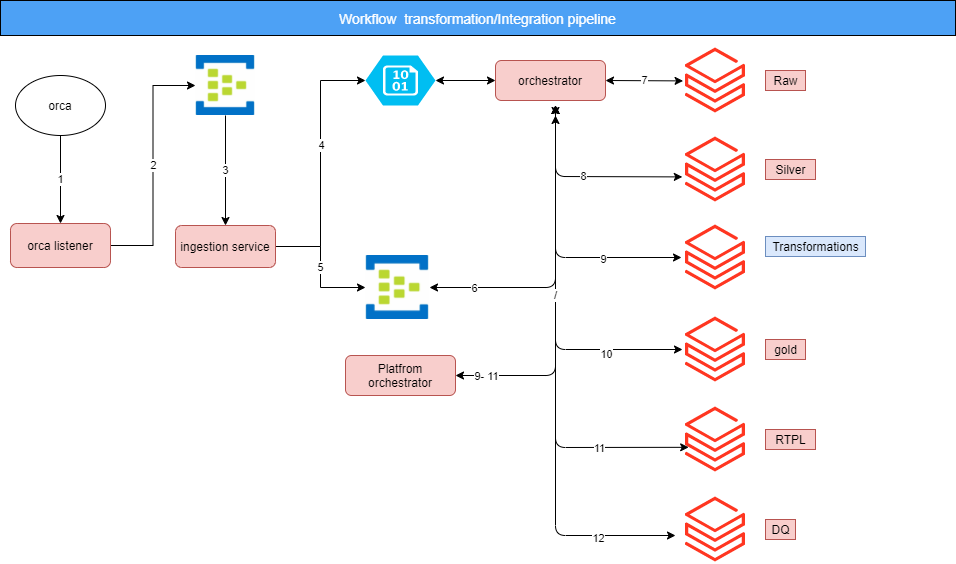

The diagram above was exported from draw.io. Its source (the exported page's mxGraphModel, read from the mxfile embedded in the PNG):
<mxGraphModel dx="1038" dy="547" grid="1" gridSize="10" guides="1" tooltips="1" connect="1" arrows="1" fold="1" page="1" pageScale="1" pageWidth="850" pageHeight="1100" math="0" shadow="0">
  <root>
    <mxCell id="0" />
    <mxCell id="1" parent="0" />
    <mxCell id="7Pjj-v3FLkYyC9tyIgLH-12" value="1" style="edgeStyle=orthogonalEdgeStyle;rounded=0;orthogonalLoop=1;jettySize=auto;html=1;" parent="1" source="7Pjj-v3FLkYyC9tyIgLH-1" target="7Pjj-v3FLkYyC9tyIgLH-2" edge="1">
      <mxGeometry relative="1" as="geometry" />
    </mxCell>
    <mxCell id="7Pjj-v3FLkYyC9tyIgLH-1" value="orca" style="ellipse;whiteSpace=wrap;html=1;" parent="1" vertex="1">
      <mxGeometry x="100" y="100" width="90" height="60" as="geometry" />
    </mxCell>
    <mxCell id="7Pjj-v3FLkYyC9tyIgLH-13" value="2" style="edgeStyle=orthogonalEdgeStyle;rounded=0;orthogonalLoop=1;jettySize=auto;html=1;entryX=0;entryY=0.5;entryDx=0;entryDy=0;" parent="1" source="7Pjj-v3FLkYyC9tyIgLH-2" target="7Pjj-v3FLkYyC9tyIgLH-8" edge="1">
      <mxGeometry relative="1" as="geometry" />
    </mxCell>
    <mxCell id="7Pjj-v3FLkYyC9tyIgLH-2" value="orca listener" style="rounded=1;whiteSpace=wrap;html=1;fillColor=#f8cecc;strokeColor=#b85450;" parent="1" vertex="1">
      <mxGeometry x="95" y="248" width="100" height="44" as="geometry" />
    </mxCell>
    <mxCell id="7Pjj-v3FLkYyC9tyIgLH-15" style="edgeStyle=orthogonalEdgeStyle;rounded=0;orthogonalLoop=1;jettySize=auto;html=1;entryX=0;entryY=0.5;entryDx=0;entryDy=0;entryPerimeter=0;" parent="1" source="7Pjj-v3FLkYyC9tyIgLH-3" target="7Pjj-v3FLkYyC9tyIgLH-10" edge="1">
      <mxGeometry relative="1" as="geometry" />
    </mxCell>
    <mxCell id="7Pjj-v3FLkYyC9tyIgLH-27" value="4" style="edgeLabel;html=1;align=center;verticalAlign=middle;resizable=0;points=[];" parent="7Pjj-v3FLkYyC9tyIgLH-15" vertex="1" connectable="0">
      <mxGeometry x="0.1516" relative="1" as="geometry">
        <mxPoint as="offset" />
      </mxGeometry>
    </mxCell>
    <mxCell id="7Pjj-v3FLkYyC9tyIgLH-16" value="5" style="edgeStyle=orthogonalEdgeStyle;rounded=0;orthogonalLoop=1;jettySize=auto;html=1;" parent="1" source="7Pjj-v3FLkYyC9tyIgLH-3" target="7Pjj-v3FLkYyC9tyIgLH-9" edge="1">
      <mxGeometry relative="1" as="geometry" />
    </mxCell>
    <mxCell id="7Pjj-v3FLkYyC9tyIgLH-3" value="ingestion service" style="rounded=1;whiteSpace=wrap;html=1;fillColor=#f8cecc;strokeColor=#b85450;" parent="1" vertex="1">
      <mxGeometry x="260" y="250" width="100" height="42" as="geometry" />
    </mxCell>
    <mxCell id="7Pjj-v3FLkYyC9tyIgLH-4" value="orchestrator" style="rounded=1;whiteSpace=wrap;html=1;fillColor=#f8cecc;strokeColor=#b85450;" parent="1" vertex="1">
      <mxGeometry x="580" y="85" width="110" height="40" as="geometry" />
    </mxCell>
    <mxCell id="7Pjj-v3FLkYyC9tyIgLH-14" value="3" style="edgeStyle=orthogonalEdgeStyle;rounded=0;orthogonalLoop=1;jettySize=auto;html=1;" parent="1" source="7Pjj-v3FLkYyC9tyIgLH-8" target="7Pjj-v3FLkYyC9tyIgLH-3" edge="1">
      <mxGeometry relative="1" as="geometry" />
    </mxCell>
    <mxCell id="7Pjj-v3FLkYyC9tyIgLH-8" value="" style="shape=image;verticalLabelPosition=bottom;labelBackgroundColor=#ffffff;verticalAlign=top;aspect=fixed;imageAspect=0;image=data:image/jpeg,(base64 omitted: 14376 chars);" parent="1" vertex="1">
      <mxGeometry x="280" y="80" width="60" height="60" as="geometry" />
    </mxCell>
    <mxCell id="7Pjj-v3FLkYyC9tyIgLH-9" value="" style="shape=image;verticalLabelPosition=bottom;labelBackgroundColor=#ffffff;verticalAlign=top;aspect=fixed;imageAspect=0;image=data:image/jpeg,(base64 omitted: 14376 chars);" parent="1" vertex="1">
      <mxGeometry x="450" y="280" width="64" height="64" as="geometry" />
    </mxCell>
    <mxCell id="7Pjj-v3FLkYyC9tyIgLH-10" value="" style="verticalLabelPosition=bottom;html=1;verticalAlign=top;align=center;strokeColor=none;fillColor=#00BEF2;shape=mxgraph.azure.storage_blob;" parent="1" vertex="1">
      <mxGeometry x="450" y="80" width="70" height="50" as="geometry" />
    </mxCell>
    <mxCell id="7Pjj-v3FLkYyC9tyIgLH-11" value="" style="aspect=fixed;html=1;points=[];align=center;image;fontSize=12;image=img/lib/azure2/analytics/Azure_Databricks.svg;" parent="1" vertex="1">
      <mxGeometry x="770" y="71" width="60" height="68" as="geometry" />
    </mxCell>
    <mxCell id="7Pjj-v3FLkYyC9tyIgLH-17" value="" style="aspect=fixed;html=1;points=[];align=center;image;fontSize=12;image=img/lib/azure2/analytics/Azure_Databricks.svg;" parent="1" vertex="1">
      <mxGeometry x="770" y="160" width="60" height="68" as="geometry" />
    </mxCell>
    <mxCell id="7Pjj-v3FLkYyC9tyIgLH-18" value="" style="aspect=fixed;html=1;points=[];align=center;image;fontSize=12;image=img/lib/azure2/analytics/Azure_Databricks.svg;" parent="1" vertex="1">
      <mxGeometry x="770" y="248" width="60" height="68" as="geometry" />
    </mxCell>
    <mxCell id="7Pjj-v3FLkYyC9tyIgLH-19" value="" style="aspect=fixed;html=1;points=[];align=center;image;fontSize=12;image=img/lib/azure2/analytics/Azure_Databricks.svg;" parent="1" vertex="1">
      <mxGeometry x="770" y="340" width="60" height="68" as="geometry" />
    </mxCell>
    <mxCell id="7Pjj-v3FLkYyC9tyIgLH-20" value="" style="endArrow=classic;startArrow=classic;html=1;entryX=0;entryY=0.5;entryDx=0;entryDy=0;exitX=1;exitY=0.5;exitDx=0;exitDy=0;exitPerimeter=0;" parent="1" source="7Pjj-v3FLkYyC9tyIgLH-10" target="7Pjj-v3FLkYyC9tyIgLH-4" edge="1">
      <mxGeometry width="50" height="50" relative="1" as="geometry">
        <mxPoint x="540" y="180" as="sourcePoint" />
        <mxPoint x="590" y="130" as="targetPoint" />
      </mxGeometry>
    </mxCell>
    <mxCell id="7Pjj-v3FLkYyC9tyIgLH-21" value="7" style="endArrow=classic;startArrow=classic;html=1;entryX=-0.04;entryY=0.506;entryDx=0;entryDy=0;entryPerimeter=0;exitX=1;exitY=0.5;exitDx=0;exitDy=0;" parent="1" source="7Pjj-v3FLkYyC9tyIgLH-4" target="7Pjj-v3FLkYyC9tyIgLH-11" edge="1">
      <mxGeometry width="50" height="50" relative="1" as="geometry">
        <mxPoint x="610" y="220" as="sourcePoint" />
        <mxPoint x="660" y="170" as="targetPoint" />
      </mxGeometry>
    </mxCell>
    <mxCell id="7Pjj-v3FLkYyC9tyIgLH-22" value="8" style="endArrow=classic;startArrow=classic;html=1;entryX=-0.053;entryY=0.609;entryDx=0;entryDy=0;entryPerimeter=0;" parent="1" target="7Pjj-v3FLkYyC9tyIgLH-17" edge="1">
      <mxGeometry width="50" height="50" relative="1" as="geometry">
        <mxPoint x="640" y="130" as="sourcePoint" />
        <mxPoint x="777.5999999999999" y="115.40800000000002" as="targetPoint" />
        <Array as="points">
          <mxPoint x="640" y="201" />
        </Array>
      </mxGeometry>
    </mxCell>
    <mxCell id="7Pjj-v3FLkYyC9tyIgLH-23" value="" style="endArrow=classic;startArrow=classic;html=1;" parent="1" edge="1">
      <mxGeometry width="50" height="50" relative="1" as="geometry">
        <mxPoint x="640" y="130" as="sourcePoint" />
        <mxPoint x="766" y="282" as="targetPoint" />
        <Array as="points">
          <mxPoint x="640" y="282" />
        </Array>
      </mxGeometry>
    </mxCell>
    <mxCell id="7Pjj-v3FLkYyC9tyIgLH-41" value="9" style="edgeLabel;html=1;align=center;verticalAlign=middle;resizable=0;points=[];" parent="7Pjj-v3FLkYyC9tyIgLH-23" vertex="1" connectable="0">
      <mxGeometry x="0.4317" y="-1" relative="1" as="geometry">
        <mxPoint as="offset" />
      </mxGeometry>
    </mxCell>
    <mxCell id="7Pjj-v3FLkYyC9tyIgLH-24" value="" style="endArrow=classic;startArrow=classic;html=1;" parent="1" edge="1">
      <mxGeometry width="50" height="50" relative="1" as="geometry">
        <mxPoint x="640" y="130" as="sourcePoint" />
        <mxPoint x="767" y="374" as="targetPoint" />
        <Array as="points">
          <mxPoint x="640" y="374" />
        </Array>
      </mxGeometry>
    </mxCell>
    <mxCell id="7Pjj-v3FLkYyC9tyIgLH-42" value="10" style="edgeLabel;html=1;align=center;verticalAlign=middle;resizable=0;points=[];" parent="7Pjj-v3FLkYyC9tyIgLH-24" vertex="1" connectable="0">
      <mxGeometry x="0.5849" y="-4" relative="1" as="geometry">
        <mxPoint as="offset" />
      </mxGeometry>
    </mxCell>
    <mxCell id="7Pjj-v3FLkYyC9tyIgLH-25" value="" style="aspect=fixed;html=1;points=[];align=center;image;fontSize=12;image=img/lib/azure2/analytics/Azure_Databricks.svg;" parent="1" vertex="1">
      <mxGeometry x="770" y="430" width="60" height="68" as="geometry" />
    </mxCell>
    <mxCell id="7Pjj-v3FLkYyC9tyIgLH-26" value="" style="endArrow=classic;startArrow=classic;html=1;entryX=0.053;entryY=0.615;entryDx=0;entryDy=0;entryPerimeter=0;" parent="1" target="7Pjj-v3FLkYyC9tyIgLH-25" edge="1">
      <mxGeometry width="50" height="50" relative="1" as="geometry">
        <mxPoint x="640" y="130" as="sourcePoint" />
        <mxPoint x="777" y="384" as="targetPoint" />
        <Array as="points">
          <mxPoint x="640" y="472" />
        </Array>
      </mxGeometry>
    </mxCell>
    <mxCell id="7Pjj-v3FLkYyC9tyIgLH-43" value="11" style="edgeLabel;html=1;align=center;verticalAlign=middle;resizable=0;points=[];" parent="7Pjj-v3FLkYyC9tyIgLH-26" vertex="1" connectable="0">
      <mxGeometry x="0.6204" y="-1" relative="1" as="geometry">
        <mxPoint as="offset" />
      </mxGeometry>
    </mxCell>
    <mxCell id="7Pjj-v3FLkYyC9tyIgLH-28" value="" style="endArrow=classic;startArrow=classic;html=1;entryX=1;entryY=0.5;entryDx=0;entryDy=0;" parent="1" target="7Pjj-v3FLkYyC9tyIgLH-9" edge="1">
      <mxGeometry width="50" height="50" relative="1" as="geometry">
        <mxPoint x="640" y="140" as="sourcePoint" />
        <mxPoint x="420" y="400" as="targetPoint" />
        <Array as="points">
          <mxPoint x="640" y="130" />
          <mxPoint x="640" y="312" />
        </Array>
      </mxGeometry>
    </mxCell>
    <mxCell id="7Pjj-v3FLkYyC9tyIgLH-29" value="6" style="edgeLabel;html=1;align=center;verticalAlign=middle;resizable=0;points=[];" parent="7Pjj-v3FLkYyC9tyIgLH-28" vertex="1" connectable="0">
      <mxGeometry x="0.7245" relative="1" as="geometry">
        <mxPoint as="offset" />
      </mxGeometry>
    </mxCell>
    <mxCell id="7Pjj-v3FLkYyC9tyIgLH-30" value="Raw" style="text;html=1;align=center;verticalAlign=middle;resizable=0;points=[];autosize=1;strokeColor=#b85450;fillColor=#f8cecc;" parent="1" vertex="1">
      <mxGeometry x="850" y="95" width="40" height="20" as="geometry" />
    </mxCell>
    <mxCell id="7Pjj-v3FLkYyC9tyIgLH-31" value="Silver" style="text;html=1;align=center;verticalAlign=middle;resizable=0;points=[];autosize=1;strokeColor=#b85450;fillColor=#f8cecc;" parent="1" vertex="1">
      <mxGeometry x="850" y="184" width="50" height="20" as="geometry" />
    </mxCell>
    <mxCell id="7Pjj-v3FLkYyC9tyIgLH-32" value="Transformations" style="text;html=1;align=center;verticalAlign=middle;resizable=0;points=[];autosize=1;strokeColor=#6c8ebf;fillColor=#dae8fc;" parent="1" vertex="1">
      <mxGeometry x="850" y="261" width="100" height="20" as="geometry" />
    </mxCell>
    <mxCell id="7Pjj-v3FLkYyC9tyIgLH-33" value="gold" style="text;html=1;align=center;verticalAlign=middle;resizable=0;points=[];autosize=1;strokeColor=#b85450;fillColor=#f8cecc;" parent="1" vertex="1">
      <mxGeometry x="850" y="364" width="40" height="20" as="geometry" />
    </mxCell>
    <mxCell id="7Pjj-v3FLkYyC9tyIgLH-34" value="RTPL" style="text;html=1;align=center;verticalAlign=middle;resizable=0;points=[];autosize=1;strokeColor=#b85450;fillColor=#f8cecc;" parent="1" vertex="1">
      <mxGeometry x="850" y="454" width="50" height="20" as="geometry" />
    </mxCell>
    <mxCell id="7Pjj-v3FLkYyC9tyIgLH-35" value="" style="aspect=fixed;html=1;points=[];align=center;image;fontSize=12;image=img/lib/azure2/analytics/Azure_Databricks.svg;" parent="1" vertex="1">
      <mxGeometry x="770" y="520" width="60" height="68" as="geometry" />
    </mxCell>
    <mxCell id="7Pjj-v3FLkYyC9tyIgLH-36" value="DQ" style="text;html=1;align=center;verticalAlign=middle;resizable=0;points=[];autosize=1;strokeColor=#b85450;fillColor=#f8cecc;" parent="1" vertex="1">
      <mxGeometry x="850" y="544" width="30" height="20" as="geometry" />
    </mxCell>
    <mxCell id="7Pjj-v3FLkYyC9tyIgLH-37" value="" style="endArrow=classic;startArrow=classic;html=1;" parent="1" edge="1">
      <mxGeometry width="50" height="50" relative="1" as="geometry">
        <mxPoint x="640" y="130" as="sourcePoint" />
        <mxPoint x="760" y="560" as="targetPoint" />
        <Array as="points">
          <mxPoint x="640" y="560" />
        </Array>
      </mxGeometry>
    </mxCell>
    <mxCell id="7Pjj-v3FLkYyC9tyIgLH-46" value="12" style="edgeLabel;html=1;align=center;verticalAlign=middle;resizable=0;points=[];" parent="7Pjj-v3FLkYyC9tyIgLH-37" vertex="1" connectable="0">
      <mxGeometry x="0.7164" y="-2" relative="1" as="geometry">
        <mxPoint as="offset" />
      </mxGeometry>
    </mxCell>
    <mxCell id="7Pjj-v3FLkYyC9tyIgLH-38" value="Platfrom orchestrator" style="rounded=1;whiteSpace=wrap;html=1;fillColor=#f8cecc;strokeColor=#b85450;" parent="1" vertex="1">
      <mxGeometry x="430" y="380" width="110" height="40" as="geometry" />
    </mxCell>
    <mxCell id="7Pjj-v3FLkYyC9tyIgLH-39" value="/" style="endArrow=classic;startArrow=classic;html=1;exitX=1;exitY=0.5;exitDx=0;exitDy=0;" parent="1" source="7Pjj-v3FLkYyC9tyIgLH-38" edge="1">
      <mxGeometry width="50" height="50" relative="1" as="geometry">
        <mxPoint x="620" y="388" as="sourcePoint" />
        <mxPoint x="640" y="140" as="targetPoint" />
        <Array as="points">
          <mxPoint x="640" y="400" />
        </Array>
      </mxGeometry>
    </mxCell>
    <mxCell id="7Pjj-v3FLkYyC9tyIgLH-40" value="9" style="edgeLabel;html=1;align=center;verticalAlign=middle;resizable=0;points=[];" parent="7Pjj-v3FLkYyC9tyIgLH-39" vertex="1" connectable="0">
      <mxGeometry x="-0.8333" y="-1" relative="1" as="geometry">
        <mxPoint as="offset" />
      </mxGeometry>
    </mxCell>
    <mxCell id="7Pjj-v3FLkYyC9tyIgLH-45" value="9- 11" style="edgeLabel;html=1;align=center;verticalAlign=middle;resizable=0;points=[];" parent="7Pjj-v3FLkYyC9tyIgLH-39" vertex="1" connectable="0">
      <mxGeometry x="-0.8333" relative="1" as="geometry">
        <mxPoint as="offset" />
      </mxGeometry>
    </mxCell>
    <mxCell id="OMJnDb7TfzcMhjV8AmNS-2" value="&lt;font color=&quot;#ffffff&quot; style=&quot;font-size: 14px&quot;&gt;Workflow&amp;nbsp; transformation/Integration pipeline&lt;/font&gt;" style="rounded=0;whiteSpace=wrap;html=1;align=center;fillColor=#4da1f5;" parent="1" vertex="1">
      <mxGeometry x="85" y="25" width="955" height="35" as="geometry" />
    </mxCell>
  </root>
</mxGraphModel>